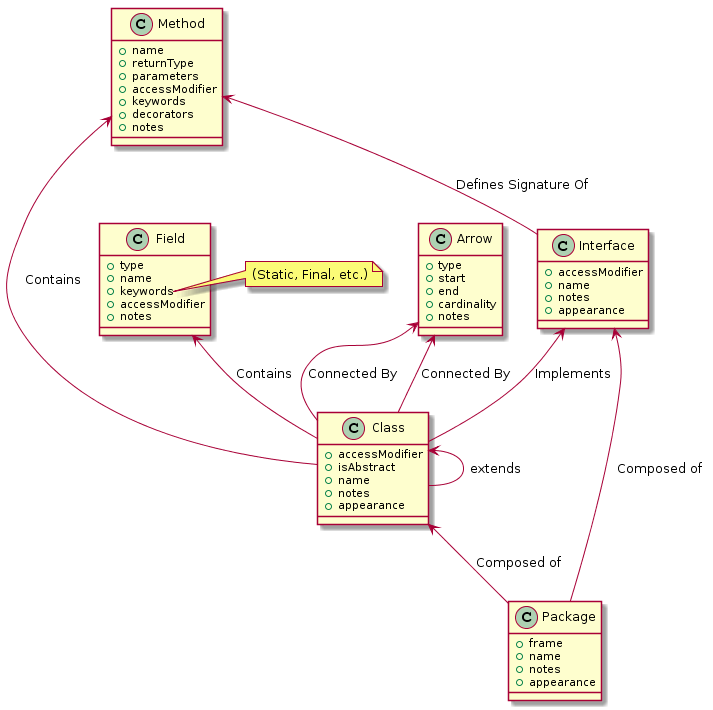

The diagram above was rendered by PlantUML. Its source (embedded in the PNG):
@startuml
class Package {
     +frame
     +name
     +notes
     +appearance
}

class Class {
     +accessModifier
     +isAbstract
     +name
     +notes
     +appearance
}

class Interface {
     +accessModifier
     +name
     +notes
     +appearance
}

class Field {
     +type
     +name
     +keywords
     +accessModifier
     +notes
}
note right of Field::keywords
     (Static, Final, etc.)
end note

class Method {
     +name
     +returnType
     +parameters
     +accessModifier
     +keywords
     +decorators
     +notes
}

class Arrow {
     +type
     +start
     +end
     +cardinality
     +notes
}

Class <-- Package : "Composed of"
Class <-- Class : "extends"
Interface <-- Package : "Composed of"
Interface <-- Class : "Implements"
Field <-- Class : "Contains"
Method <-- Class : "Contains"
Method <-- Interface : "Defines Signature Of"
Arrow <-- Class : "Connected By"
Arrow <-- Class : "Connected By"
@enduml